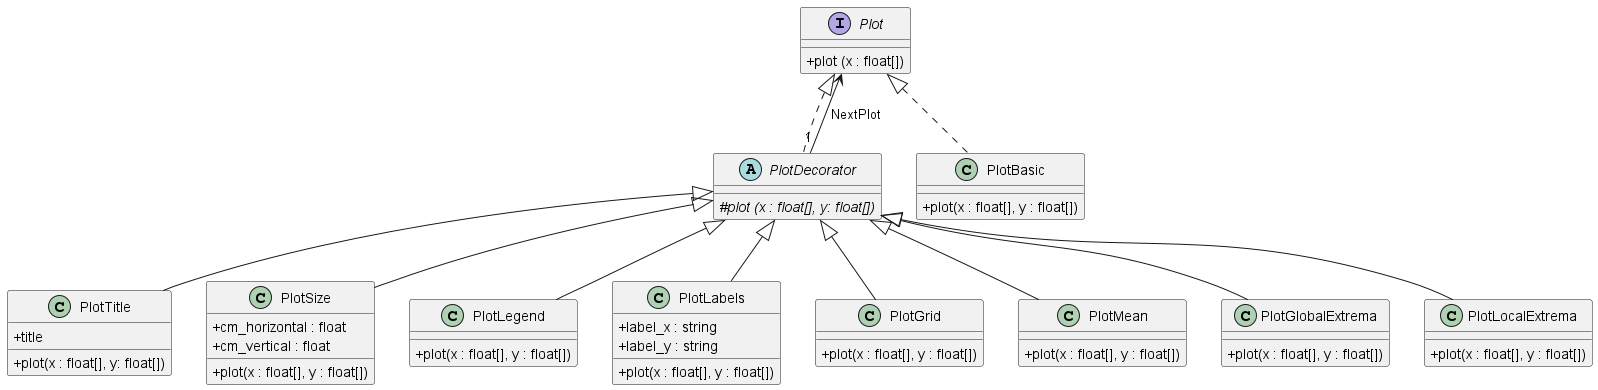

The diagram above was rendered by PlantUML. Its source (embedded in the PNG):
@startuml
skinparam classAttributeIconSize 0

interface Plot {
    + plot (x : float[])
}

abstract class PlotDecorator{
    # {abstract} plot (x : float[], y: float[])
}

class PlotBasic {
    + plot(x : float[], y : float[])
}

class PlotTitle {
    + title
    + plot(x : float[], y: float[])
}

class PlotSize {
    + cm_horizontal : float
    + cm_vertical : float
    + plot(x : float[], y : float[])
}

class PlotLegend {
    + plot(x : float[], y : float[])
}

class PlotLabels {
    +label_x : string
    +label_y : string
    + plot(x : float[], y : float[])
}

class PlotGrid {
    + plot(x : float[], y : float[])
}

class PlotMean {
    + plot(x : float[], y : float[])
}

class PlotGlobalExtrema {
    + plot(x : float[], y : float[])
}

class PlotLocalExtrema {
    + plot(x : float[], y : float[])
}

PlotDecorator ..up|> Plot
PlotBasic ..up|> Plot
Plot <-down- "1" PlotDecorator : NextPlot
PlotTitle --up|> PlotDecorator
PlotSize --up|> PlotDecorator
PlotLegend --up|> PlotDecorator
PlotLabels --up|> PlotDecorator
PlotGrid --up|> PlotDecorator
PlotMean --up|> PlotDecorator
PlotGlobalExtrema --up|> PlotDecorator
PlotLocalExtrema --up|> PlotDecorator


@enduml